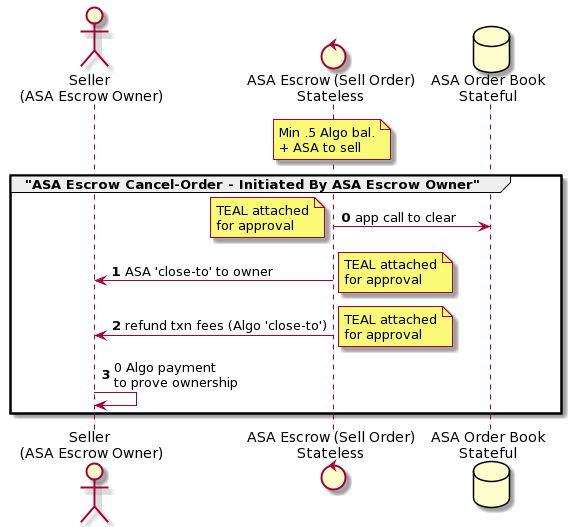

The diagram above was rendered by PlantUML. Its source (embedded in the PNG):
@startuml
actor "Seller \n(ASA Escrow Owner)" as Seller
control "ASA Escrow (Sell Order)\nStateless" as ASAEscrow
database "ASA Order Book\nStateful" as ASAOB
note over ASAEscrow: Min .5 Algo bal.\n+ ASA to sell

group "ASA Escrow Cancel-Order - Initiated By ASA Escrow Owner"
autonumber 0
ASAEscrow -> ASAOB: app call to clear
note left: TEAL attached\nfor approval
ASAEscrow -> Seller: ASA 'close-to' to owner
note right: TEAL attached\nfor approval
ASAEscrow -> Seller: refund txn fees (Algo 'close-to')
note right: TEAL attached\nfor approval
Seller -> Seller: 0 Algo payment\nto prove ownership
end
@enduml